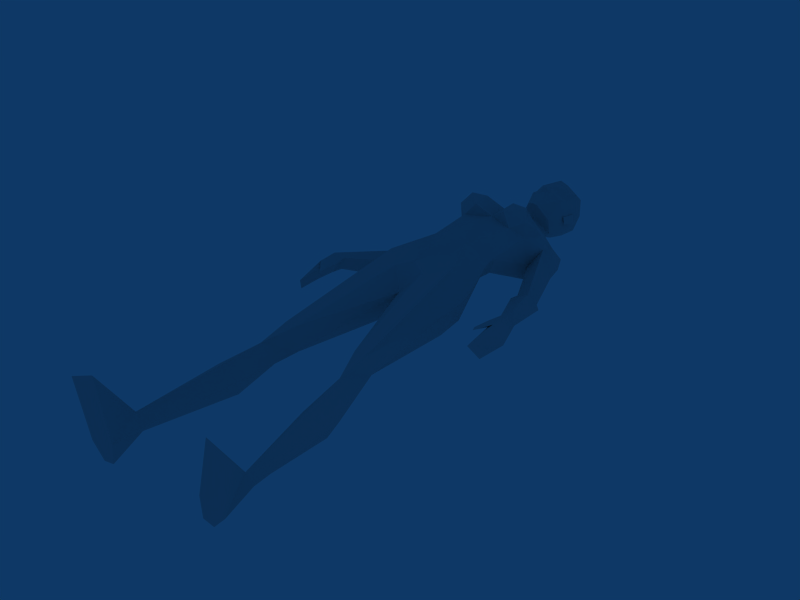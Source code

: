 # Source: femaleAdjustedRest.blend  (saved by Blender 2.49.2; exported with 4.5.12 LTS)
import bpy
from mathutils import Matrix  # noqa: F401  (used for matrix-valued properties, if any)

bpy.ops.wm.read_factory_settings(use_empty=True)
scene = bpy.context.scene
scene.name = 'Scene'

# ---- collections
col_collection_1 = bpy.data.collections.new('Collection 1'); scene.collection.children.link(col_collection_1)

# ---- materials (node trees are filled in below, after node groups)
mat_material = bpy.data.materials.new('Material')
mat_material.alpha_threshold = 0.0
mat_material.roughness = 0.5
mat_material.line_color = (0.0, 0.0, 0.0, 1.0)

# ---- node groups
ng_auto_smooth = bpy.data.node_groups.new('Auto Smooth', 'GeometryNodeTree')
_s = ng_auto_smooth.interface.new_socket(name='Geometry', in_out='OUTPUT', socket_type='NodeSocketGeometry')
_s = ng_auto_smooth.interface.new_socket(name='Geometry', in_out='INPUT', socket_type='NodeSocketGeometry')
_s = ng_auto_smooth.interface.new_socket(name='Angle', in_out='INPUT', socket_type='NodeSocketFloat')
_s.subtype = 'ANGLE'
_s.min_value = 0.0
_s.max_value = 3.142
ng_auto_smooth.is_modifier = True
_N = ng_auto_smooth.nodes; _L = ng_auto_smooth.links
n0 = _N.new('NodeGroupOutput'); n0.name = 'Group Output'; n0.location = (480, -100)
n1 = _N.new('NodeGroupInput'); n1.name = 'Group Input'; n1.location = (-420, -300)
n2 = _N.new('NodeGroupInput'); n2.name = 'Group Input.001'; n2.location = (-60, -100)
n3 = _N.new('GeometryNodeSetShadeSmooth'); n3.name = 'Set Shade Smooth'; n3.location = (120, -100)
n3.domain = 'EDGE'
n4 = _N.new('GeometryNodeSetShadeSmooth'); n4.name = 'Set Shade Smooth.001'; n4.location = (300, -100)
n5 = _N.new('GeometryNodeInputMeshEdgeAngle'); n5.name = 'Edge Angle'; n5.location = (-420, -220)
n6 = _N.new('GeometryNodeInputEdgeSmooth'); n6.name = 'Is Edge Smooth'; n6.location = (-60, -160)
n7 = _N.new('GeometryNodeInputShadeSmooth'); n7.name = 'Is Face Smooth'; n7.location = (-240, -340)
n8 = _N.new('FunctionNodeBooleanMath'); n8.name = 'Boolean Math'; n8.location = (-60, -220)
n9 = _N.new('FunctionNodeCompare'); n9.name = 'Compare'; n9.location = (-240, -180)
n9.operation = 'LESS_EQUAL'
_L.new(n5.outputs[0], n9.inputs[0])
_L.new(n4.outputs[0], n0.inputs[0])
_L.new(n1.outputs[1], n9.inputs[1])
_L.new(n9.outputs[0], n8.inputs[0])
_L.new(n7.outputs[0], n8.inputs[1])
_L.new(n2.outputs[0], n3.inputs[0])
_L.new(n6.outputs[0], n3.inputs[1])
_L.new(n3.outputs[0], n4.inputs[0])
_L.new(n8.outputs[0], n3.inputs[2])
n0.is_active_output = True

# ---- material node trees

# ---- world
world_world = bpy.data.worlds.new('World'); scene.world = world_world
world_world.color = (0.05656, 0.2208, 0.4)
world_world.use_sun_shadow = False
world_world.sun_shadow_jitter_overblur = 0.0
world_world.cycles.sampling_method = 'MANUAL'
world_world.cycles.sample_map_resolution = 256

# ---- meshes
me_cylinder_002 = bpy.data.meshes.new('Cylinder.002')
me_cylinder_002.from_pydata([(-0.01091, 4.125, -0.04703), (0.1559, 4.102, -0.003304), (-0.1778, 4.102, -0.003304), (0.3964, 4.196, 0.1865), (-0.4183, 4.196, 0.1865), (0.1821, 4.102, 0.4272), (-0.204, 4.102, 0.4272), (-0.01091, 4.102, 0.5415), (-0.01091, 5.238, -0.2735), (0.228, 5.56, -0.2883), (-0.2498, 5.56, -0.2883), (0.3163, 5.424, 0.1331), (-0.3381, 5.424, 0.1331), (0.1103, 5.305, 0.3153), (-0.1321, 5.305, 0.3153), (0.4124, 4.879, 0.2748), (-0.4343, 4.879, 0.2748), (-0.01091, 4.545, -0.05236), (0.21, 4.546, -0.07981), (-0.2318, 4.546, -0.07981), (0.3608, 4.37, 0.1915), (-0.3826, 4.37, 0.1915), (-0.01091, 5.722, -0.2456), (0.1595, 5.625, -0.09124), (-0.1814, 5.625, -0.09124), (-0.01091, 5.568, 0.06591), (0.3738, 2.141, 0.04379), (-0.3956, 2.141, 0.04379), (0.4363, 2.222, -0.2492), (-0.4582, 2.222, -0.2492), (0.5821, 2.142, -0.138), (-0.6039, 2.142, -0.138), (0.5152, 2.146, 0.04379), (-0.537, 2.146, 0.04379), (0.1586, 3.409, 0.3198), (-0.1805, 3.409, 0.3198), (-0.01091, 3.251, 0.1103), (0.2361, 3.247, -0.2853), (-0.2579, 3.247, -0.2853), (0.7694, 0.4334, -0.3584), (-0.7913, 0.4334, -0.3584), (0.6703, 0.4334, -0.434), (-0.6921, 0.4334, -0.434), (0.6111, 0.427, -0.3577), (-0.6329, 0.427, -0.3577), (0.7066, 0.4075, -0.228), (-0.7284, 0.4075, -0.228), (0.1535, 5.823, -0.05461), (-0.1754, 5.823, -0.05461), (-0.01091, 5.733, 0.1307), (-0.01091, 5.953, -0.1895), (0.493, 5.164, 0.06148), (-0.5149, 5.164, 0.06148), (0.4879, 5.417, -0.3077), (-0.5097, 5.417, -0.3077), (0.4807, 5.385, -0.002935), (-0.5025, 5.385, -0.002935), (0.3983, 5.2, -0.3757), (-0.4201, 5.2, -0.3757), (0.6669, 5.076, -0.2066), (-0.6887, 5.076, -0.2066), (0.5736, 5.429, -0.128), (-0.5954, 5.429, -0.128), (0.422, 5.505, -0.09187), (-0.4438, 5.505, -0.09187), (0.4279, 4.983, -0.07023), (-0.368, 5.146, -0.07023), (0.8088, 4.403, -0.1032), (-0.8306, 4.403, -0.1032), (0.8818, 4.481, -0.2277), (-0.9036, 4.481, -0.2277), (-0.7689, 4.305, -0.3784), (0.6745, 4.413, -0.1599), (-0.6963, 4.413, -0.1599), (1.151, 3.535, 0.1149), (-1.172, 3.535, 0.1149), (1.208, 3.567, 0.009203), (-1.229, 3.567, 0.009203), (1.081, 3.566, -0.07287), (-1.103, 3.566, -0.07287), (1.043, 3.57, 0.06721), (-1.065, 3.57, 0.06721), (0.892, 4.238, -0.03091), (-0.9138, 4.238, -0.03091), (0.9922, 4.344, -0.2016), (-1.014, 4.344, -0.2016), (0.7471, 4.305, -0.3784), (0.7105, 4.235, -0.1087), (-0.7323, 4.235, -0.1087), (-0.01091, 3.388, -0.3641), (0.5736, 3.642, 0.09654), (-0.5955, 3.642, 0.09654), (-0.01091, 3.506, 0.3746), (0.4348, 3.691, -0.246), (-0.4566, 3.691, -0.246), (0.1633, 3.587, -0.4537), (-0.1851, 3.587, -0.4537), (0.3896, 3.605, 0.3636), (-0.4114, 3.605, 0.3636), (-0.01091, 3.843, -0.2676), (0.4352, 3.387, -0.2939), (-0.457, 3.387, -0.2939), (0.5077, 1.783, -0.03842), (-0.5295, 1.783, -0.03842), (0.7836, 1.473, -0.236), (-0.8054, 1.473, -0.236), (0.5793, 1.518, -0.5241), (-0.6011, 1.518, -0.5241), (0.401, 1.398, -0.2553), (-0.4228, 1.398, -0.2553), (0.455, 2.077, -0.2661), (-0.4768, 2.077, -0.2661), (-0.01091, 6.511, 0.1064), (-0.01091, 6.453, 0.3211), (-0.01091, 6.289, 0.4331), (-0.01091, 6.09, 0.4169), (0.05594, 5.949, 0.3938), (-0.07776, 5.949, 0.3938), (-0.01091, 5.677, 0.3342), (0.04578, 5.691, 0.3171), (-0.06761, 5.691, 0.3171), (0.1902, 6.002, 0.319), (-0.2121, 6.002, 0.319), (0.2084, 6.08, 0.2895), (-0.2302, 6.08, 0.2895), (0.2226, 6.277, 0.3069), (-0.2444, 6.277, 0.3069), (0.215, 6.395, 0.2082), (-0.2368, 6.395, 0.2082), (0.1845, 6.451, -0.0266), (-0.2063, 6.451, -0.0266), (0.2536, 6.262, 0.02597), (-0.2754, 6.262, 0.02597), (0.2493, 6.046, 0.04581), (-0.2712, 6.046, 0.04581), (-0.01091, 6.118, -0.2546), (-0.01091, 6.309, -0.2619), (-0.01091, 6.47, -0.1217), (0.8616, 0.02461, -0.4027), (-0.8834, 0.02461, -0.4027), (0.7139, 0.02461, -0.5597), (-0.7357, 0.02461, -0.5597), (0.5618, 0.02461, -0.3148), (-0.5837, 0.02461, -0.3148), (0.7175, 0.02461, 0.325), (-0.7393, 0.02461, 0.325), (1.039, 0.02461, 0.1953), (-1.061, 0.02461, 0.1953), (0.583, 0.02461, -0.5368), (-0.6048, 0.02461, -0.5368), (-0.01091, 5.913, 0.404), (-0.01091, 5.949, 0.4679), (0.1632, 6.164, 0.3659), (-0.1851, 6.164, 0.3659), (-0.01091, 5.21, 0.3663), (0.2957, 5.14, 0.4386), (-0.3175, 5.14, 0.4386), (0.1623, 5.769, 0.1365), (-0.1841, 5.769, 0.1365), (0.3552, 4.993, 0.5847), (-0.377, 4.993, 0.5847), (0.456, 5.168, 0.2205), (-0.4779, 5.168, 0.2205), (0.2933, 4.757, 0.4049), (-0.3151, 4.757, 0.4049), (-0.01091, 4.864, 0.4321), (0.1639, 5.014, 0.5863), (-0.1857, 5.014, 0.5863), (0.1754, 4.811, 0.5536), (-0.1973, 4.811, 0.5536), (0.4337, 4.881, 0.4715), (-0.4556, 4.881, 0.4715), (0.185, 6.052, -0.1483), (-0.2069, 6.052, -0.1483), (0.1928, 6.301, -0.1618), (-0.2146, 6.301, -0.1618), (0.1405, 6.406, -0.1387), (-0.1623, 6.406, -0.1387), (0.2559, 6.16, 0.1065), (-0.2777, 6.16, 0.1065), (0.2891, 6.155, -0.008007), (-0.3109, 6.155, -0.008007), (0.2606, 5.971, 0.04073), (-0.2825, 5.971, 0.04073), (0.2329, 5.985, 0.1232), (-0.2548, 5.985, 0.1232), (0.1784, 6.083, 0.07126), (-0.2002, 6.083, 0.07126), (0.3177, 2.104, -0.2061), (-0.3396, 2.104, -0.2061), (1.252, 3.322, -0.09034), (-1.274, 3.322, -0.09034), (1.135, 3.298, 0.1074), (-1.157, 3.298, 0.1074), (1.1, 2.934, 0.01657), (-1.122, 2.934, 0.01657), (1.181, 3.03, -0.1409), (-1.203, 3.03, -0.1409), (1.195, 3.316, -0.1351), (-1.216, 3.316, -0.1351), (1.079, 3.293, 0.0643), (-1.101, 3.293, 0.0643), (1.148, 3.485, -0.1066), (-1.17, 3.485, -0.1066), (1.007, 3.393, 0.06686), (-1.029, 3.393, 0.06686), (1.008, 3.145, 0.06775), (-1.03, 3.145, 0.06775), (0.9938, 3.194, 0.07669), (-1.016, 3.194, 0.07669), (0.3581, 4.102, 0.05743), (-0.3799, 4.102, 0.05743), (0.6305, 3.265, 0.08282), (-0.6523, 3.265, 0.08282), (0.4708, 5.042, 0.3543), (-0.4926, 5.042, 0.3543), (0.6531, 5.243, -0.1673), (-0.6749, 5.243, -0.1673), (0.3462, 5.146, -0.07023), (-0.4497, 4.983, -0.07023)], [], [(51, 161, 15), (16, 162, 52), (63, 23, 11), (12, 24, 64), (9, 53, 57), (58, 54, 10), (55, 61, 63), (64, 62, 56), (8, 57, 18), (19, 58, 8), (18, 17, 8), (8, 17, 19), (9, 57, 8), (8, 58, 10), (63, 11, 55), (56, 12, 64), (93, 3, 90), (91, 4, 94), (67, 82, 84), (85, 83, 68), (67, 84, 69), (70, 85, 68), (72, 87, 67), (68, 88, 73), (87, 82, 67), (68, 83, 88), (36, 89, 37), (38, 89, 36), (99, 0, 1), (2, 0, 99), (95, 89, 99), (99, 89, 96), (95, 93, 100), (101, 94, 96), (95, 99, 1), (2, 99, 96), (1, 93, 95), (96, 94, 2), (5, 97, 90), (91, 98, 6), (90, 3, 5), (6, 4, 91), (102, 32, 26), (27, 33, 103), (188, 28, 110), (111, 29, 189), (28, 30, 110), (111, 31, 29), (113, 127, 112), (112, 128, 113), (127, 129, 112), (112, 130, 128), (129, 137, 112), (112, 137, 130), (144, 146, 45), (46, 147, 145), (140, 148, 41), (42, 149, 141), (115, 151, 116), (117, 151, 115), (116, 151, 150), (150, 151, 117), (49, 119, 118), (118, 120, 49), (142, 138, 146), (147, 139, 143), (142, 146, 144), (145, 147, 143), (138, 142, 140), (141, 143, 139), (142, 148, 140), (141, 149, 143), (41, 148, 142), (143, 149, 42), (41, 142, 43), (44, 143, 42), (45, 146, 138), (139, 147, 46), (45, 138, 39), (40, 139, 46), (45, 43, 142), (143, 44, 46), (45, 142, 144), (145, 143, 46), (41, 39, 138), (139, 40, 42), (41, 138, 140), (141, 139, 42), (125, 131, 127), (128, 132, 126), (131, 129, 127), (128, 130, 132), (114, 125, 113), (113, 126, 114), (116, 121, 115), (115, 122, 117), (102, 26, 188), (189, 27, 103), (102, 188, 108), (109, 189, 103), (45, 102, 108), (109, 103, 46), (45, 108, 43), (44, 109, 46), (108, 188, 110), (111, 189, 109), (108, 110, 106), (107, 111, 109), (43, 108, 106), (107, 109, 44), (43, 106, 41), (42, 107, 44), (106, 110, 104), (105, 111, 107), (110, 30, 104), (105, 31, 111), (41, 106, 104), (105, 107, 42), (41, 104, 39), (40, 105, 42), (104, 30, 102), (103, 31, 105), (30, 32, 102), (103, 33, 31), (39, 104, 45), (46, 105, 40), (104, 102, 45), (46, 103, 105), (95, 100, 37), (38, 101, 96), (95, 37, 89), (89, 38, 96), (86, 78, 87), (88, 79, 71), (78, 80, 87), (88, 81, 79), (86, 87, 72), (73, 88, 71), (87, 80, 82), (83, 81, 88), (80, 74, 82), (83, 75, 81), (84, 76, 78), (79, 77, 85), (84, 78, 86), (71, 79, 85), (69, 84, 86), (71, 85, 70), (82, 74, 76), (77, 75, 83), (82, 76, 84), (85, 77, 83), (57, 59, 86), (71, 60, 58), (59, 69, 86), (71, 70, 60), (59, 51, 67), (68, 52, 60), (59, 67, 69), (70, 68, 60), (9, 63, 53), (54, 64, 10), (63, 61, 53), (54, 62, 64), (59, 57, 53), (54, 58, 60), (55, 51, 61), (62, 52, 56), (9, 22, 23), (24, 22, 10), (9, 23, 63), (64, 24, 10), (15, 163, 20), (21, 164, 16), (23, 22, 50), (50, 22, 24), (23, 50, 47), (48, 50, 24), (25, 23, 47), (48, 24, 25), (25, 47, 49), (49, 48, 25), (5, 163, 165), (165, 164, 6), (5, 165, 7), (7, 165, 6), (0, 17, 18), (17, 0, 19), (1, 0, 18), (19, 0, 2), (125, 152, 123), (124, 153, 126), (115, 152, 114), (114, 153, 115), (152, 125, 114), (114, 126, 153), (133, 123, 121), (122, 124, 134), (8, 22, 9), (10, 22, 8), (123, 133, 131), (132, 134, 124), (131, 125, 123), (124, 126, 132), (113, 125, 127), (128, 126, 113), (5, 7, 92), (92, 7, 6), (34, 92, 36), (36, 92, 35), (25, 154, 13), (14, 154, 25), (47, 157, 49), (49, 158, 48), (157, 119, 49), (49, 120, 158), (133, 121, 157), (158, 122, 134), (157, 47, 133), (134, 48, 158), (97, 5, 92), (92, 6, 98), (92, 34, 97), (98, 35, 92), (161, 51, 55), (56, 52, 162), (55, 11, 161), (162, 12, 56), (155, 159, 161), (162, 160, 156), (155, 166, 159), (160, 167, 156), (165, 166, 154), (154, 167, 165), (168, 165, 163), (164, 165, 169), (165, 168, 166), (167, 169, 165), (168, 159, 166), (167, 160, 169), (170, 163, 15), (16, 164, 171), (163, 170, 168), (169, 171, 164), (170, 159, 168), (169, 160, 171), (123, 115, 121), (122, 115, 124), (115, 123, 152), (153, 124, 115), (150, 118, 119), (120, 118, 150), (119, 116, 150), (150, 117, 120), (135, 47, 50), (50, 48, 135), (47, 135, 172), (173, 135, 48), (129, 176, 137), (137, 177, 130), (176, 136, 137), (137, 136, 177), (174, 136, 176), (177, 136, 175), (136, 174, 135), (135, 175, 136), (172, 135, 174), (175, 135, 173), (133, 172, 131), (132, 173, 134), (172, 174, 131), (132, 175, 173), (131, 174, 129), (130, 175, 132), (174, 176, 129), (130, 177, 175), (47, 172, 133), (134, 173, 48), (11, 13, 155), (156, 14, 12), (155, 161, 11), (12, 162, 156), (13, 154, 166), (167, 154, 14), (166, 155, 13), (14, 156, 167), (11, 23, 25), (25, 24, 12), (25, 13, 11), (12, 14, 25), (180, 186, 178), (179, 187, 181), (182, 186, 180), (181, 187, 183), (184, 186, 182), (183, 187, 185), (178, 186, 184), (185, 187, 179), (26, 36, 188), (189, 36, 27), (192, 200, 194), (195, 201, 193), (192, 206, 200), (201, 207, 193), (190, 196, 198), (199, 197, 191), (74, 204, 208), (209, 205, 75), (76, 202, 78), (79, 203, 77), (204, 74, 80), (81, 75, 205), (76, 190, 202), (203, 191, 77), (190, 198, 202), (203, 199, 191), (192, 74, 208), (209, 75, 193), (192, 208, 206), (207, 209, 193), (204, 200, 208), (209, 201, 205), (200, 206, 208), (209, 207, 201), (198, 200, 202), (203, 201, 199), (200, 204, 202), (203, 205, 201), (196, 194, 198), (199, 195, 197), (194, 200, 198), (199, 201, 195), (190, 192, 194), (195, 193, 191), (190, 194, 196), (197, 195, 191), (76, 74, 192), (193, 75, 77), (76, 192, 190), (191, 193, 77), (100, 28, 37), (38, 29, 101), (36, 26, 34), (35, 27, 36), (34, 26, 97), (98, 27, 35), (26, 32, 97), (98, 33, 27), (37, 28, 188), (189, 29, 38), (37, 188, 36), (36, 189, 38), (180, 178, 182), (183, 179, 181), (182, 178, 184), (185, 179, 183), (202, 204, 80), (81, 205, 203), (80, 78, 202), (203, 79, 81), (1, 210, 93), (94, 211, 2), (210, 3, 93), (94, 4, 211), (3, 210, 20), (21, 211, 4), (20, 163, 5), (6, 164, 21), (5, 3, 20), (21, 4, 6), (18, 20, 210), (211, 21, 19), (210, 1, 18), (19, 2, 211), (30, 212, 32), (33, 213, 31), (97, 32, 212), (213, 33, 98), (212, 90, 97), (98, 91, 213), (30, 28, 100), (101, 29, 31), (100, 212, 30), (31, 213, 101), (90, 212, 93), (94, 213, 91), (212, 100, 93), (94, 101, 213), (119, 157, 121), (121, 116, 119), (122, 158, 120), (120, 117, 122), (170, 214, 159), (214, 161, 159), (161, 214, 15), (214, 170, 15), (162, 215, 160), (215, 171, 160), (171, 215, 16), (215, 162, 16), (61, 216, 53), (216, 59, 53), (59, 216, 51), (216, 61, 51), (60, 217, 54), (217, 62, 54), (62, 217, 52), (217, 60, 52), (51, 65, 57), (52, 66, 58), (51, 57, 218), (218, 72, 51), (72, 67, 51), (65, 51, 15), (15, 20, 65), (218, 57, 86), (86, 72, 218), (57, 65, 18), (65, 20, 18), (52, 58, 219), (66, 52, 73), (52, 68, 73), (16, 52, 219), (219, 21, 16), (58, 19, 219), (19, 21, 219), (71, 58, 66), (66, 73, 71)])
me_cylinder_002.polygons.foreach_set('use_smooth', [True] * 428)
_uv = me_cylinder_002.uv_layers.new(name='UVTex')
_uv.uv.foreach_set('vector', [0.9007, 0.881, 0.8558, 0.8923, 0.8834, 0.8363, 0.6861, 0.8363, 0.7136, 0.8923, 0.6688, 0.881, 0.8524, 0.9458, 0.8114, 0.9652, 0.8359, 0.9337, 0.7336, 0.9337, 0.7581, 0.9652, 0.7171, 0.9458, 0.02219, 0.5055, 0.04016, 0.5468, 0.03068, 0.5745, 0.03068, 0.4278, 0.04016, 0.4555, 0.02219, 0.4967, 0.1046, 0.5467, 0.0703, 0.5488, 0.07383, 0.5194, 0.07383, 0.4829, 0.0703, 0.4535, 0.1046, 0.4556, 0.9844, 0.8837, 0.9204, 0.8778, 0.9499, 0.7809, 0.6196, 0.7809, 0.649, 0.8778, 0.585, 0.8837, 0.9499, 0.7809, 0.9844, 0.7807, 0.9844, 0.8837, 0.585, 0.8837, 0.585, 0.7807, 0.6196, 0.7809, 0.9471, 0.9207, 0.9204, 0.8778, 0.9844, 0.8837, 0.585, 0.8837, 0.649, 0.8778, 0.6224, 0.9207, 0.8524, 0.9458, 0.8359, 0.9337, 0.8616, 0.9277, 0.7079, 0.9277, 0.7336, 0.9337, 0.7171, 0.9458, 0.9147, 0.647, 0.8793, 0.7115, 0.8762, 0.6415, 0.6933, 0.6415, 0.6901, 0.7115, 0.6548, 0.647, 0.09377, 0.7294, 0.09231, 0.7611, 0.06608, 0.7497, 0.06608, 0.2525, 0.09231, 0.2412, 0.09377, 0.2728, 0.09377, 0.7294, 0.06608, 0.7497, 0.06656, 0.721, 0.06656, 0.2813, 0.06608, 0.2525, 0.09377, 0.2728, 0.1248, 0.7244, 0.1244, 0.7558, 0.09377, 0.7294, 0.09377, 0.2728, 0.1244, 0.2464, 0.1248, 0.2779, 0.1244, 0.7558, 0.09231, 0.7611, 0.09377, 0.7294, 0.09377, 0.2728, 0.09231, 0.2412, 0.1244, 0.2464, 0.9789, 0.5555, 0.9844, 0.5994, 0.9458, 0.5775, 0.6237, 0.5775, 0.585, 0.5994, 0.5905, 0.5555, 0.9844, 0.6709, 0.9844, 0.7149, 0.9583, 0.7113, 0.6111, 0.7113, 0.585, 0.7149, 0.585, 0.6709, 0.9572, 0.6307, 0.9844, 0.5994, 0.9844, 0.6709, 0.585, 0.6709, 0.585, 0.5994, 0.6123, 0.6307, 0.9572, 0.6307, 0.9147, 0.647, 0.9146, 0.5993, 0.6548, 0.5993, 0.6548, 0.647, 0.6123, 0.6307, 0.9572, 0.6307, 0.9844, 0.6709, 0.9583, 0.7113, 0.6111, 0.7113, 0.585, 0.6709, 0.6123, 0.6307, 0.9583, 0.7113, 0.9147, 0.647, 0.9572, 0.6307, 0.6123, 0.6307, 0.6548, 0.647, 0.6111, 0.7113, 0.8149, 0.7117, 0.8371, 0.633, 0.8762, 0.6415, 0.6933, 0.6415, 0.7324, 0.633, 0.7546, 0.7117, 0.8762, 0.6415, 0.8793, 0.7115, 0.8149, 0.7117, 0.7546, 0.7117, 0.6901, 0.7115, 0.6933, 0.6415, 0.8527, 0.3453, 0.8667, 0.4015, 0.8399, 0.4036, 0.7295, 0.4036, 0.7027, 0.4015, 0.7168, 0.3453, 0.962, 0.3996, 0.9265, 0.4152, 0.9272, 0.3922, 0.6423, 0.3922, 0.643, 0.4152, 0.6075, 0.3996, 0.9265, 0.4152, 0.8893, 0.3995, 0.9272, 0.3922, 0.6423, 0.3922, 0.6802, 0.3995, 0.643, 0.4152, 0.5066, 0.4992, 0.4845, 0.4126, 0.5328, 0.4185, 0.5328, 0.58, 0.4845, 0.5858, 0.5066, 0.4992, 0.4845, 0.4126, 0.486, 0.364, 0.5328, 0.4185, 0.5328, 0.58, 0.486, 0.6345, 0.4845, 0.5858, 0.486, 0.364, 0.5328, 0.3073, 0.5328, 0.4185, 0.5328, 0.58, 0.5328, 0.6912, 0.486, 0.6345, 0.8362, 0.005556, 0.8907, 0.01493, 0.8604, 0.1304, 0.709, 0.1304, 0.6788, 0.01493, 0.7333, 0.005556, 0.9222, 0.06109, 0.9475, 0.06109, 0.9332, 0.1304, 0.6363, 0.1304, 0.622, 0.06109, 0.6473, 0.06109, 0.3674, 0.4992, 0.313, 0.4992, 0.313, 0.4736, 0.313, 0.5248, 0.313, 0.4992, 0.3674, 0.4992, 0.313, 0.4736, 0.313, 0.4992, 0.2993, 0.4992, 0.2993, 0.4992, 0.313, 0.4992, 0.313, 0.5248, 0.1893, 0.4014, 0.2141, 0.4595, 0.2089, 0.4992, 0.2089, 0.4992, 0.2141, 0.539, 0.1893, 0.5971, 0.8305, 0.1029, 0.7865, 0.1006, 0.7863, 0.01328, 0.7831, 0.01328, 0.783, 0.1006, 0.7389, 0.1029, 0.8305, 0.1029, 0.7863, 0.01328, 0.8362, 0.005556, 0.7333, 0.005556, 0.7831, 0.01328, 0.7389, 0.1029, 0.7865, 0.1006, 0.8305, 0.1029, 0.8008, 0.129, 0.7687, 0.129, 0.7389, 0.1029, 0.783, 0.1006, 0.8305, 0.1029, 0.8192, 0.129, 0.8008, 0.129, 0.7687, 0.129, 0.7503, 0.129, 0.7389, 0.1029, 0.9332, 0.1304, 0.9475, 0.06109, 0.9666, 0.1003, 0.6029, 0.1003, 0.622, 0.06109, 0.6363, 0.1304, 0.9332, 0.1304, 0.9666, 0.1003, 0.9646, 0.1304, 0.6049, 0.1304, 0.6029, 0.1003, 0.6363, 0.1304, 0.8604, 0.1304, 0.8907, 0.01493, 0.8991, 0.09912, 0.6704, 0.09912, 0.6788, 0.01493, 0.709, 0.1304, 0.8604, 0.1304, 0.8991, 0.09912, 0.8937, 0.1304, 0.6758, 0.1304, 0.6704, 0.09912, 0.709, 0.1304, 0.8604, 0.1304, 0.8322, 0.1304, 0.8305, 0.1029, 0.7389, 0.1029, 0.7372, 0.1304, 0.709, 0.1304, 0.8604, 0.1304, 0.8305, 0.1029, 0.8362, 0.005556, 0.7333, 0.005556, 0.7389, 0.1029, 0.709, 0.1304, 0.9332, 0.1304, 0.8937, 0.1304, 0.8991, 0.09912, 0.6704, 0.09912, 0.6758, 0.1304, 0.6363, 0.1304, 0.9332, 0.1304, 0.8991, 0.09912, 0.9222, 0.06109, 0.6473, 0.06109, 0.6704, 0.09912, 0.6363, 0.1304, 0.4391, 0.4097, 0.4319, 0.364, 0.4845, 0.4126, 0.4845, 0.5858, 0.4319, 0.6345, 0.4391, 0.5888, 0.4319, 0.364, 0.486, 0.364, 0.4845, 0.4126, 0.4845, 0.5858, 0.486, 0.6345, 0.4319, 0.6345, 0.4437, 0.4992, 0.4391, 0.4097, 0.5066, 0.4992, 0.5066, 0.4992, 0.4391, 0.5888, 0.4437, 0.4992, 0.313, 0.4736, 0.3431, 0.4226, 0.3674, 0.4992, 0.3674, 0.4992, 0.3431, 0.5759, 0.313, 0.5248, 0.8527, 0.3453, 0.8399, 0.4036, 0.8166, 0.3988, 0.7529, 0.3988, 0.7295, 0.4036, 0.7168, 0.3453, 0.8527, 0.3453, 0.8166, 0.3988, 0.8156, 0.2876, 0.7539, 0.2876, 0.7529, 0.3988, 0.7168, 0.3453, 0.8604, 0.1304, 0.8527, 0.3453, 0.8156, 0.2876, 0.7539, 0.2876, 0.7168, 0.3453, 0.709, 0.1304, 0.8604, 0.1304, 0.8156, 0.2876, 0.8322, 0.1304, 0.7372, 0.1304, 0.7539, 0.2876, 0.709, 0.1304, 0.9667, 0.2884, 0.962, 0.3996, 0.9272, 0.3922, 0.6423, 0.3922, 0.6075, 0.3996, 0.6028, 0.2884, 0.9667, 0.2884, 0.9272, 0.3922, 0.9296, 0.3027, 0.6398, 0.3027, 0.6423, 0.3922, 0.6028, 0.2884, 0.9646, 0.1304, 0.9667, 0.2884, 0.9296, 0.3027, 0.6398, 0.3027, 0.6028, 0.2884, 0.6049, 0.1304, 0.9646, 0.1304, 0.9296, 0.3027, 0.9332, 0.1304, 0.6363, 0.1304, 0.6398, 0.3027, 0.6049, 0.1304, 0.9296, 0.3027, 0.9272, 0.3922, 0.891, 0.2914, 0.6784, 0.2914, 0.6423, 0.3922, 0.6398, 0.3027, 0.9272, 0.3922, 0.8893, 0.3995, 0.891, 0.2914, 0.6784, 0.2914, 0.6802, 0.3995, 0.6423, 0.3922, 0.9332, 0.1304, 0.9296, 0.3027, 0.891, 0.2914, 0.6784, 0.2914, 0.6398, 0.3027, 0.6363, 0.1304, 0.9332, 0.1304, 0.891, 0.2914, 0.8937, 0.1304, 0.6758, 0.1304, 0.6784, 0.2914, 0.6363, 0.1304, 0.891, 0.2914, 0.8893, 0.3995, 0.8527, 0.3453, 0.7168, 0.3453, 0.6802, 0.3995, 0.6784, 0.2914, 0.8893, 0.3995, 0.8667, 0.4015, 0.8527, 0.3453, 0.7168, 0.3453, 0.7027, 0.4015, 0.6802, 0.3995, 0.8937, 0.1304, 0.891, 0.2914, 0.8604, 0.1304, 0.709, 0.1304, 0.6784, 0.2914, 0.6758, 0.1304, 0.891, 0.2914, 0.8527, 0.3453, 0.8604, 0.1304, 0.709, 0.1304, 0.7168, 0.3453, 0.6784, 0.2914, 0.9572, 0.6307, 0.9146, 0.5993, 0.9458, 0.5775, 0.6237, 0.5775, 0.6548, 0.5993, 0.6123, 0.6307, 0.9572, 0.6307, 0.9458, 0.5775, 0.9844, 0.5994, 0.585, 0.5994, 0.6237, 0.5775, 0.6123, 0.6307, 0.03733, 0.7418, 0.04759, 0.8926, 0.003976, 0.7491, 0.003976, 0.2531, 0.04759, 0.1096, 0.03733, 0.2605, 0.04759, 0.8926, 0.01056, 0.8926, 0.003976, 0.7491, 0.003976, 0.2531, 0.01056, 0.1096, 0.04759, 0.1096, 0.03733, 0.7418, 0.003976, 0.7491, 0.004421, 0.7177, 0.004421, 0.2846, 0.003976, 0.2531, 0.03733, 0.2605, 0.1244, 0.7558, 0.1278, 0.8869, 0.09231, 0.7611, 0.09231, 0.2412, 0.1278, 0.1153, 0.1244, 0.2464, 0.1278, 0.8869, 0.09622, 0.8926, 0.09231, 0.7611, 0.09231, 0.2412, 0.09622, 0.1096, 0.1278, 0.1153, 0.06608, 0.7497, 0.06399, 0.8926, 0.04759, 0.8926, 0.04759, 0.1096, 0.06399, 0.1096, 0.06608, 0.2525, 0.06608, 0.7497, 0.04759, 0.8926, 0.03733, 0.7418, 0.03733, 0.2605, 0.04759, 0.1096, 0.06608, 0.2525, 0.06656, 0.721, 0.06608, 0.7497, 0.03733, 0.7418, 0.03733, 0.2605, 0.06608, 0.2525, 0.06656, 0.2813, 0.09231, 0.7611, 0.09622, 0.8926, 0.06399, 0.8926, 0.06399, 0.1096, 0.09622, 0.1096, 0.09231, 0.2412, 0.09231, 0.7611, 0.06399, 0.8926, 0.06608, 0.7497, 0.06608, 0.2525, 0.06399, 0.1096, 0.09231, 0.2412, 0.03068, 0.5745, 0.0689, 0.6103, 0.03733, 0.7418, 0.03733, 0.2605, 0.0689, 0.3919, 0.03068, 0.4278, 0.0689, 0.6103, 0.06656, 0.721, 0.03733, 0.7418, 0.03733, 0.2605, 0.06656, 0.2813, 0.0689, 0.3919, 0.0689, 0.6103, 0.1155, 0.5934, 0.09377, 0.7294, 0.09377, 0.2728, 0.1155, 0.4089, 0.0689, 0.3919, 0.0689, 0.6103, 0.09377, 0.7294, 0.06656, 0.721, 0.06656, 0.2813, 0.09377, 0.2728, 0.0689, 0.3919, 0.02219, 0.5055, 0.07383, 0.5194, 0.04016, 0.5468, 0.04016, 0.4555, 0.07383, 0.4829, 0.02219, 0.4967, 0.07383, 0.5194, 0.0703, 0.5488, 0.04016, 0.5468, 0.04016, 0.4555, 0.0703, 0.4535, 0.07383, 0.4829, 0.0689, 0.6103, 0.03068, 0.5745, 0.04016, 0.5468, 0.04016, 0.4555, 0.03068, 0.4278, 0.0689, 0.3919, 0.1046, 0.5467, 0.1155, 0.5934, 0.0703, 0.5488, 0.0703, 0.4535, 0.1155, 0.4089, 0.1046, 0.4556, 0.9471, 0.9207, 0.9844, 0.9461, 0.9458, 0.9686, 0.6236, 0.9686, 0.585, 0.9461, 0.6224, 0.9207, 0.9471, 0.9207, 0.9458, 0.9686, 0.9123, 0.9364, 0.6572, 0.9364, 0.6236, 0.9686, 0.6224, 0.9207, 0.8834, 0.8363, 0.8323, 0.8143, 0.885, 0.7612, 0.6845, 0.7612, 0.7372, 0.8143, 0.6861, 0.8363, 0.9458, 0.9686, 0.9844, 0.9461, 0.9844, 0.9977, 0.5851, 0.9977, 0.585, 0.9461, 0.6236, 0.9686, 0.9458, 0.9686, 0.9844, 0.9977, 0.9478, 0.9951, 0.6217, 0.9951, 0.5851, 0.9977, 0.6236, 0.9686, 0.7847, 0.9562, 0.8114, 0.9652, 0.8104, 0.9962, 0.759, 0.9962, 0.7581, 0.9652, 0.7847, 0.9562, 0.7847, 0.9562, 0.8104, 0.9962, 0.7848, 0.9843, 0.7847, 0.9843, 0.759, 0.9962, 0.7847, 0.9562, 0.8149, 0.7117, 0.8323, 0.8143, 0.7847, 0.831, 0.7847, 0.831, 0.7372, 0.8143, 0.7546, 0.7117, 0.8149, 0.7117, 0.7847, 0.831, 0.7847, 0.7117, 0.7847, 0.7117, 0.7847, 0.831, 0.7546, 0.7117, 0.9844, 0.7149, 0.9844, 0.7807, 0.9499, 0.7809, 0.585, 0.7807, 0.585, 0.7149, 0.6196, 0.7809, 0.9583, 0.7113, 0.9844, 0.7149, 0.9499, 0.7809, 0.6196, 0.7809, 0.585, 0.7149, 0.6111, 0.7113, 0.4391, 0.4097, 0.3959, 0.4325, 0.3734, 0.4088, 0.3734, 0.5897, 0.3959, 0.566, 0.4391, 0.5888, 0.3674, 0.4992, 0.3959, 0.4325, 0.4437, 0.4992, 0.4437, 0.4992, 0.3959, 0.566, 0.3674, 0.4992, 0.3959, 0.4325, 0.4391, 0.4097, 0.4437, 0.4992, 0.4437, 0.4992, 0.4391, 0.5888, 0.3959, 0.566, 0.3488, 0.3668, 0.3734, 0.4088, 0.3431, 0.4226, 0.3431, 0.5759, 0.3734, 0.5897, 0.3488, 0.6317, 0.9844, 0.8837, 0.9844, 0.9461, 0.9471, 0.9207, 0.6224, 0.9207, 0.585, 0.9461, 0.585, 0.8837, 0.3734, 0.4088, 0.3488, 0.3668, 0.4319, 0.364, 0.4319, 0.6345, 0.3488, 0.6317, 0.3734, 0.5897, 0.4319, 0.364, 0.4391, 0.4097, 0.3734, 0.4088, 0.3734, 0.5897, 0.4391, 0.5888, 0.4319, 0.6345, 0.5066, 0.4992, 0.4391, 0.4097, 0.4845, 0.4126, 0.4845, 0.5858, 0.4391, 0.5888, 0.5066, 0.4992, 0.8149, 0.7117, 0.7847, 0.7117, 0.7847, 0.6185, 0.7847, 0.6185, 0.7847, 0.7117, 0.7546, 0.7117, 0.8112, 0.6033, 0.7847, 0.6185, 0.7847, 0.5786, 0.7847, 0.5786, 0.7847, 0.6185, 0.7582, 0.6033, 0.7847, 0.9562, 0.7847, 0.9002, 0.8037, 0.9152, 0.7658, 0.9152, 0.7847, 0.9002, 0.7847, 0.9562, 0.275, 0.3193, 0.2415, 0.4027, 0.1893, 0.4014, 0.1893, 0.5971, 0.2415, 0.5958, 0.275, 0.6792, 0.2415, 0.4027, 0.2141, 0.4595, 0.1893, 0.4014, 0.1893, 0.5971, 0.2141, 0.539, 0.2415, 0.5958, 0.3488, 0.3668, 0.3431, 0.4226, 0.2415, 0.4027, 0.2415, 0.5958, 0.3431, 0.5759, 0.3488, 0.6317, 0.2415, 0.4027, 0.275, 0.3193, 0.3488, 0.3668, 0.3488, 0.6317, 0.275, 0.6792, 0.2415, 0.5958, 0.8371, 0.633, 0.8149, 0.7117, 0.7847, 0.6185, 0.7847, 0.6185, 0.7546, 0.7117, 0.7324, 0.633, 0.7847, 0.6185, 0.8112, 0.6033, 0.8371, 0.633, 0.7324, 0.633, 0.7582, 0.6033, 0.7847, 0.6185, 0.8558, 0.8923, 0.9007, 0.881, 0.8616, 0.9277, 0.7079, 0.9277, 0.6688, 0.881, 0.7136, 0.8923, 0.8616, 0.9277, 0.8359, 0.9337, 0.8558, 0.8923, 0.7136, 0.8923, 0.7336, 0.9337, 0.7079, 0.9277, 0.8278, 0.8893, 0.8419, 0.8663, 0.8558, 0.8923, 0.7136, 0.8923, 0.7275, 0.8663, 0.7417, 0.8893, 0.8278, 0.8893, 0.8121, 0.8696, 0.8419, 0.8663, 0.7275, 0.8663, 0.7574, 0.8696, 0.7417, 0.8893, 0.7847, 0.831, 0.8121, 0.8696, 0.7847, 0.9002, 0.7847, 0.9002, 0.7574, 0.8696, 0.7847, 0.831, 0.8139, 0.8378, 0.7847, 0.831, 0.8323, 0.8143, 0.7372, 0.8143, 0.7847, 0.831, 0.7556, 0.8378, 0.7847, 0.831, 0.8139, 0.8378, 0.8121, 0.8696, 0.7574, 0.8696, 0.7556, 0.8378, 0.7847, 0.831, 0.8139, 0.8378, 0.8419, 0.8663, 0.8121, 0.8696, 0.7574, 0.8696, 0.7275, 0.8663, 0.7556, 0.8378, 0.8592, 0.8488, 0.8323, 0.8143, 0.8834, 0.8363, 0.6861, 0.8363, 0.7372, 0.8143, 0.7103, 0.8488, 0.8323, 0.8143, 0.8592, 0.8488, 0.8139, 0.8378, 0.7556, 0.8378, 0.7103, 0.8488, 0.7372, 0.8143, 0.8592, 0.8488, 0.8419, 0.8663, 0.8139, 0.8378, 0.7556, 0.8378, 0.7275, 0.8663, 0.7103, 0.8488, 0.3734, 0.4088, 0.3674, 0.4992, 0.3431, 0.4226, 0.3431, 0.5759, 0.3674, 0.4992, 0.3734, 0.5897, 0.3674, 0.4992, 0.3734, 0.4088, 0.3959, 0.4325, 0.3959, 0.566, 0.3734, 0.5897, 0.3674, 0.4992, 0.2993, 0.4992, 0.2089, 0.4992, 0.2141, 0.4595, 0.2141, 0.539, 0.2089, 0.4992, 0.2993, 0.4992, 0.2141, 0.4595, 0.313, 0.4736, 0.2993, 0.4992, 0.2993, 0.4992, 0.313, 0.5248, 0.2141, 0.539, 0.3775, 0.2599, 0.275, 0.3193, 0.3176, 0.2599, 0.3176, 0.7386, 0.275, 0.6792, 0.3775, 0.7386, 0.275, 0.3193, 0.3775, 0.2599, 0.3512, 0.3179, 0.3512, 0.6806, 0.3775, 0.7386, 0.275, 0.6792, 0.486, 0.364, 0.4857, 0.3167, 0.5328, 0.3073, 0.5328, 0.6912, 0.4857, 0.6818, 0.486, 0.6345, 0.4857, 0.3167, 0.4529, 0.2599, 0.5328, 0.3073, 0.5328, 0.6912, 0.4529, 0.7386, 0.4857, 0.6818, 0.4458, 0.3226, 0.4529, 0.2599, 0.4857, 0.3167, 0.4857, 0.6818, 0.4529, 0.7386, 0.4458, 0.6759, 0.4529, 0.2599, 0.4458, 0.3226, 0.3775, 0.2599, 0.3775, 0.7386, 0.4458, 0.6759, 0.4529, 0.7386, 0.3512, 0.3179, 0.3775, 0.2599, 0.4458, 0.3226, 0.4458, 0.6759, 0.3775, 0.7386, 0.3512, 0.6806, 0.3488, 0.3668, 0.3512, 0.3179, 0.4319, 0.364, 0.4319, 0.6345, 0.3512, 0.6806, 0.3488, 0.6317, 0.3512, 0.3179, 0.4458, 0.3226, 0.4319, 0.364, 0.4319, 0.6345, 0.4458, 0.6759, 0.3512, 0.6806, 0.4319, 0.364, 0.4458, 0.3226, 0.486, 0.364, 0.486, 0.6345, 0.4458, 0.6759, 0.4319, 0.6345, 0.4458, 0.3226, 0.4857, 0.3167, 0.486, 0.364, 0.486, 0.6345, 0.4857, 0.6818, 0.4458, 0.6759, 0.275, 0.3193, 0.3512, 0.3179, 0.3488, 0.3668, 0.3488, 0.6317, 0.3512, 0.6806, 0.275, 0.6792, 0.8359, 0.9337, 0.8037, 0.9152, 0.8278, 0.8893, 0.7417, 0.8893, 0.7658, 0.9152, 0.7336, 0.9337, 0.8278, 0.8893, 0.8558, 0.8923, 0.8359, 0.9337, 0.7336, 0.9337, 0.7136, 0.8923, 0.7417, 0.8893, 0.8037, 0.9152, 0.7847, 0.9002, 0.8121, 0.8696, 0.7574, 0.8696, 0.7847, 0.9002, 0.7658, 0.9152, 0.8121, 0.8696, 0.8278, 0.8893, 0.8037, 0.9152, 0.7658, 0.9152, 0.7417, 0.8893, 0.7574, 0.8696, 0.8359, 0.9337, 0.8114, 0.9652, 0.7847, 0.9562, 0.7847, 0.9562, 0.7581, 0.9652, 0.7336, 0.9337, 0.7847, 0.9562, 0.8037, 0.9152, 0.8359, 0.9337, 0.7336, 0.9337, 0.7658, 0.9152, 0.7847, 0.9562, 0.4739, 0.09469, 0.5228, 0.2071, 0.4618, 0.1542, 0.4618, 0.8443, 0.5228, 0.7914, 0.4739, 0.9038, 0.3714, 0.0917, 0.3194, 0.04732, 0.4739, 0.09469, 0.4739, 0.9038, 0.3194, 0.9512, 0.3714, 0.9068, 0.3728, 0.1481, 0.3194, 0.04732, 0.3714, 0.0917, 0.3714, 0.9068, 0.3194, 0.9512, 0.3728, 0.8504, 0.4618, 0.1542, 0.5228, 0.2071, 0.3728, 0.1481, 0.3728, 0.8504, 0.5228, 0.7914, 0.4618, 0.8443, 0.8399, 0.4036, 0.7847, 0.5786, 0.8166, 0.3988, 0.7529, 0.3988, 0.7847, 0.5786, 0.7295, 0.4036, 0.1185, 0.9449, 0.1315, 0.9968, 0.1211, 0.9969, 0.1211, 0.005379, 0.1315, 0.005461, 0.1185, 0.05737, 0.1185, 0.9449, 0.1448, 0.9494, 0.1315, 0.9968, 0.1315, 0.005461, 0.1448, 0.05288, 0.1185, 0.05737, 0.06808, 0.9461, 0.0656, 0.9965, 0.05828, 0.9459, 0.05828, 0.05632, 0.0656, 0.005751, 0.06808, 0.0562, 0.09622, 0.8926, 0.1277, 0.8998, 0.1486, 0.939, 0.1486, 0.06323, 0.1277, 0.1025, 0.09622, 0.1096, 0.06399, 0.8926, 0.05359, 0.9039, 0.04759, 0.8926, 0.04759, 0.1096, 0.05359, 0.09836, 0.06399, 0.1096, 0.1277, 0.8998, 0.09622, 0.8926, 0.1278, 0.8869, 0.1278, 0.1153, 0.09622, 0.1096, 0.1277, 0.1025, 0.06399, 0.8926, 0.06808, 0.9461, 0.05359, 0.9039, 0.05359, 0.09836, 0.06808, 0.0562, 0.06399, 0.1096, 0.06808, 0.9461, 0.05828, 0.9459, 0.05359, 0.9039, 0.05359, 0.09836, 0.05828, 0.05632, 0.06808, 0.0562, 0.1185, 0.9449, 0.09622, 0.8926, 0.1486, 0.939, 0.1486, 0.06323, 0.09622, 0.1096, 0.1185, 0.05737, 0.1185, 0.9449, 0.1486, 0.939, 0.1448, 0.9494, 0.1448, 0.05288, 0.1486, 0.06323, 0.1185, 0.05737, 0.1277, 0.8998, 0.1736, 0.949, 0.1486, 0.939, 0.1486, 0.06323, 0.1736, 0.05323, 0.1277, 0.1025, 0.1736, 0.949, 0.1448, 0.9494, 0.1486, 0.939, 0.1486, 0.06323, 0.1448, 0.05288, 0.1736, 0.05323, 0.05828, 0.9459, 0.01283, 0.9474, 0.05359, 0.9039, 0.05359, 0.09836, 0.01283, 0.05485, 0.05828, 0.05632, 0.01283, 0.9474, 0.009695, 0.9041, 0.05359, 0.9039, 0.05359, 0.09836, 0.009695, 0.09819, 0.01283, 0.05485, 0.0656, 0.9965, 0.01104, 0.9966, 0.05828, 0.9459, 0.05828, 0.05632, 0.01104, 0.005672, 0.0656, 0.005751, 0.01104, 0.9966, 0.01283, 0.9474, 0.05828, 0.9459, 0.05828, 0.05632, 0.01283, 0.05485, 0.01104, 0.005672, 0.06808, 0.9461, 0.1185, 0.9449, 0.1211, 0.9969, 0.1211, 0.005379, 0.1185, 0.05737, 0.06808, 0.0562, 0.06808, 0.9461, 0.1211, 0.9969, 0.0656, 0.9965, 0.0656, 0.005751, 0.1211, 0.005379, 0.06808, 0.0562, 0.06399, 0.8926, 0.09622, 0.8926, 0.1185, 0.9449, 0.1185, 0.05737, 0.09622, 0.1096, 0.06399, 0.1096, 0.06399, 0.8926, 0.1185, 0.9449, 0.06808, 0.9461, 0.06808, 0.0562, 0.1185, 0.05737, 0.06399, 0.1096, 0.9146, 0.5993, 0.9265, 0.4152, 0.9458, 0.5775, 0.6237, 0.5775, 0.643, 0.4152, 0.6548, 0.5993, 0.7847, 0.5786, 0.8399, 0.4036, 0.8112, 0.6033, 0.7582, 0.6033, 0.7295, 0.4036, 0.7847, 0.5786, 0.8112, 0.6033, 0.8399, 0.4036, 0.8371, 0.633, 0.7324, 0.633, 0.7295, 0.4036, 0.7582, 0.6033, 0.8399, 0.4036, 0.8667, 0.4015, 0.8371, 0.633, 0.7324, 0.633, 0.7027, 0.4015, 0.7295, 0.4036, 0.9458, 0.5775, 0.9265, 0.4152, 0.962, 0.3996, 0.6075, 0.3996, 0.643, 0.4152, 0.6237, 0.5775, 0.9458, 0.5775, 0.962, 0.3996, 0.9789, 0.5555, 0.5905, 0.5555, 0.6075, 0.3996, 0.6237, 0.5775, 0.4739, 0.09469, 0.4618, 0.1542, 0.3714, 0.0917, 0.3714, 0.9068, 0.4618, 0.8443, 0.4739, 0.9038, 0.3714, 0.0917, 0.4618, 0.1542, 0.3728, 0.1481, 0.3728, 0.8504, 0.4618, 0.8443, 0.3714, 0.9068, 0.05359, 0.9039, 0.009695, 0.9041, 0.01056, 0.8926, 0.01056, 0.1096, 0.009695, 0.09819, 0.05359, 0.09836, 0.01056, 0.8926, 0.04759, 0.8926, 0.05359, 0.9039, 0.05359, 0.09836, 0.04759, 0.1096, 0.01056, 0.1096, 0.9583, 0.7113, 0.9241, 0.7114, 0.9147, 0.647, 0.6548, 0.647, 0.6454, 0.7114, 0.6111, 0.7113, 0.9241, 0.7114, 0.8793, 0.7115, 0.9147, 0.647, 0.6548, 0.647, 0.6901, 0.7115, 0.6454, 0.7114, 0.8793, 0.7115, 0.9241, 0.7114, 0.885, 0.7612, 0.6845, 0.7612, 0.6454, 0.7114, 0.6901, 0.7115, 0.885, 0.7612, 0.8323, 0.8143, 0.8149, 0.7117, 0.7546, 0.7117, 0.7372, 0.8143, 0.6845, 0.7612, 0.8149, 0.7117, 0.8793, 0.7115, 0.885, 0.7612, 0.6845, 0.7612, 0.6901, 0.7115, 0.7546, 0.7117, 0.9499, 0.7809, 0.885, 0.7612, 0.9241, 0.7114, 0.6454, 0.7114, 0.6845, 0.7612, 0.6196, 0.7809, 0.9241, 0.7114, 0.9583, 0.7113, 0.9499, 0.7809, 0.6196, 0.7809, 0.6111, 0.7113, 0.6454, 0.7114, 0.8893, 0.3995, 0.8868, 0.5738, 0.8667, 0.4015, 0.7027, 0.4015, 0.6826, 0.5738, 0.6802, 0.3995, 0.8371, 0.633, 0.8667, 0.4015, 0.8868, 0.5738, 0.6826, 0.5738, 0.7027, 0.4015, 0.7324, 0.633, 0.8868, 0.5738, 0.8762, 0.6415, 0.8371, 0.633, 0.7324, 0.633, 0.6933, 0.6415, 0.6826, 0.5738, 0.8893, 0.3995, 0.9265, 0.4152, 0.9146, 0.5993, 0.6548, 0.5993, 0.643, 0.4152, 0.6802, 0.3995, 0.9146, 0.5993, 0.8868, 0.5738, 0.8893, 0.3995, 0.6802, 0.3995, 0.6826, 0.5738, 0.6548, 0.5993, 0.8762, 0.6415, 0.8868, 0.5738, 0.9147, 0.647, 0.6548, 0.647, 0.6826, 0.5738, 0.6933, 0.6415, 0.8868, 0.5738, 0.9146, 0.5993, 0.9147, 0.647, 0.6548, 0.647, 0.6548, 0.5993, 0.6826, 0.5738, 0.2141, 0.4595, 0.2415, 0.4027, 0.3431, 0.4226, 0.3431, 0.4226, 0.313, 0.4736, 0.2141, 0.4595, 0.3431, 0.5759, 0.2415, 0.5958, 0.2141, 0.539, 0.2141, 0.539, 0.313, 0.5248, 0.3431, 0.5759, 0.8592, 0.8488, 0.8575, 0.8705, 0.8419, 0.8663, 0.8575, 0.8705, 0.8558, 0.8923, 0.8419, 0.8663, 0.8558, 0.8923, 0.8575, 0.8705, 0.8834, 0.8363, 0.8575, 0.8705, 0.8592, 0.8488, 0.8834, 0.8363, 0.7136, 0.8923, 0.712, 0.8705, 0.7275, 0.8663, 0.712, 0.8705, 0.7103, 0.8488, 0.7275, 0.8663, 0.7103, 0.8488, 0.712, 0.8705, 0.6861, 0.8363, 0.712, 0.8705, 0.7136, 0.8923, 0.6861, 0.8363, 0.0703, 0.5488, 0.0696, 0.5796, 0.04016, 0.5468, 0.0696, 0.5796, 0.0689, 0.6103, 0.04016, 0.5468, 0.0689, 0.6103, 0.0696, 0.5796, 0.1155, 0.5934, 0.0696, 0.5796, 0.0703, 0.5488, 0.1155, 0.5934, 0.0689, 0.3919, 0.0696, 0.4227, 0.04016, 0.4555, 0.0696, 0.4227, 0.0703, 0.4535, 0.04016, 0.4555, 0.0703, 0.4535, 0.0696, 0.4227, 0.1155, 0.4089, 0.0696, 0.4227, 0.0689, 0.3919, 0.1155, 0.4089, 0.9007, 0.881, 0.9106, 0.8494, 0.9204, 0.8778, 0.6688, 0.881, 0.6589, 0.8494, 0.649, 0.8778, 0.9007, 0.881, 0.9204, 0.8778, 0.9106, 0.8494, 0.1281, 0.616, 0.1248, 0.7244, 0.1155, 0.5934, 0.1248, 0.7244, 0.09377, 0.7294, 0.1155, 0.5934, 0.9106, 0.8494, 0.9007, 0.881, 0.8834, 0.8363, 0.8834, 0.8363, 0.885, 0.7612, 0.9106, 0.8494, 0.006973, 0.6093, 0.03068, 0.5745, 0.03733, 0.7418, 0.03733, 0.7418, 0.004421, 0.7177, 0.006973, 0.6093, 0.9204, 0.8778, 0.9106, 0.8494, 0.9499, 0.7809, 0.9106, 0.8494, 0.885, 0.7612, 0.9499, 0.7809, 0.6688, 0.881, 0.649, 0.8778, 0.6589, 0.8494, 0.1281, 0.3863, 0.1155, 0.4089, 0.1248, 0.2779, 0.1155, 0.4089, 0.09377, 0.2728, 0.1248, 0.2779, 0.6861, 0.8363, 0.6688, 0.881, 0.6589, 0.8494, 0.6589, 0.8494, 0.6845, 0.7612, 0.6861, 0.8363, 0.649, 0.8778, 0.6196, 0.7809, 0.6589, 0.8494, 0.6196, 0.7809, 0.6845, 0.7612, 0.6589, 0.8494, 0.03733, 0.2605, 0.03068, 0.4278, 0.006973, 0.393, 0.006973, 0.393, 0.004421, 0.2846, 0.03733, 0.2605])
me_cylinder_002.materials.append(mat_material)
me_cylinder_002.use_remesh_preserve_volume = False
me_cylinder_002.use_remesh_preserve_attributes = False
me_cylinder_002.use_mirror_vertex_groups = False
me_cylinder_002.update()
arm_armature = bpy.data.armatures.new('Armature')  # bones are not reproduced

# ---- objects
ob_armature = bpy.data.objects.new('Armature', arm_armature)
ob_cylinder_002 = bpy.data.objects.new('Cylinder.002', me_cylinder_002)

# ---- transforms, parenting, visibility, modifiers, constraints
ob_armature.location = (0.0, 0.0, 0.0)
ob_armature.lock_rotations_4d = False
ob_armature.empty_display_type = 'ARROWS'
ob_armature.color = (0.0, 0.0, 0.0, 1.0)
ob_armature.lineart.crease_threshold = 0.0
ob_cylinder_002.parent = ob_armature
ob_cylinder_002.location = (0.0, 0.0, 0.0)
ob_cylinder_002.lock_rotations_4d = False
ob_cylinder_002.empty_display_type = 'ARROWS'
ob_cylinder_002.color = (0.0, 0.0, 0.0, 1.0)
ob_cylinder_002.lineart.crease_threshold = 0.0
_vg = ob_cylinder_002.vertex_groups.new(name='LowerLeg_L')
for _i, _w in zip([39, 41, 43, 45, 102, 104, 106, 108, 110], [1.0, 1.0, 1.0, 1.0, 1.0, 1.0, 1.0, 1.0, 0.0]): _vg.add([_i], _w, 'REPLACE')
_vg = ob_cylinder_002.vertex_groups.new(name='LowerLeg_R')
for _i, _w in zip([40, 42, 44, 46, 103, 105, 107, 109, 111], [1.0, 1.0, 1.0, 1.0, 1.0, 1.0, 1.0, 1.0, 0.0]): _vg.add([_i], _w, 'REPLACE')
_vg = ob_cylinder_002.vertex_groups.new(name='Foot_L')
_vg.add([138, 140, 142, 144, 146, 148], 1.0, 'REPLACE')
_vg = ob_cylinder_002.vertex_groups.new(name='Foot_R')
_vg.add([139, 141, 143, 145, 147, 149], 1.0, 'REPLACE')
_vg = ob_cylinder_002.vertex_groups.new(name='UpperLeg_L')
for _i, _w in zip([26, 28, 30, 32, 34, 37, 97, 100, 102, 110, 188, 212], [1.0, 1.0, 1.0, 1.0, 0.0, 1.0, 0.0, 1.0, 1.0, 1.0, 1.0, 1.0]): _vg.add([_i], _w, 'REPLACE')
_vg = ob_cylinder_002.vertex_groups.new(name='UpperLeg_R')
for _i, _w in zip([27, 29, 31, 33, 35, 38, 98, 101, 103, 111, 189, 213], [1.0, 1.0, 1.0, 1.0, 0.0, 1.0, 0.0, 1.0, 1.0, 1.0, 1.0, 1.0]): _vg.add([_i], _w, 'REPLACE')
_vg = ob_cylinder_002.vertex_groups.new(name='Hip_L')
_vg.add([90, 93, 97], 1.0, 'REPLACE')
_vg = ob_cylinder_002.vertex_groups.new(name='Hip_R')
_vg.add([91, 94, 98], 1.0, 'REPLACE')
_vg = ob_cylinder_002.vertex_groups.new(name='Pelvis')
for _i, _w in zip([0, 1, 2, 3, 4, 5, 6, 7, 34, 35, 36, 37, 38, 89, 90, 91, 92, 93, 94, 95, 96, 97, 98, 99, 100, 101, 210, 211], [0.5, 0.5, 0.5, 0.5, 0.5, 0.5, 0.5, 0.5, 1.0, 1.0, 1.0, 1.0, 1.0, 1.0, 1.0, 1.0, 1.0, 1.0, 1.0, 1.0, 1.0, 1.0, 1.0, 1.0, 1.0, 1.0, 0.5, 0.5]): _vg.add([_i], _w, 'REPLACE')
_vg = ob_cylinder_002.vertex_groups.new(name='Pelvis.001')
for _i, _w in zip([0, 1, 2, 3, 4, 5, 6, 7, 8, 9, 10, 11, 12, 13, 14, 15, 16, 17, 18, 19, 20, 21, 22, 23, 24, 25, 51, 52, 57, 58, 65, 66, 154, 155, 156, 159, 160, 161, 162, 163, 164, 165, 166, 167, 168, 169, 170, 171, 210, 211, 214, 215, 218, 219], [0.5, 0.5, 0.5, 0.5, 0.5, 0.5, 0.5, 0.5, 1.0, 1.0, 1.0, 1.0, 1.0, 1.0, 1.0, 1.0, 1.0, 1.0, 1.0, 1.0, 1.0, 1.0, 1.0, 1.0, 1.0, 1.0, 0.5, 0.5, 1.0, 1.0, 1.0, 1.0, 1.0, 1.0, 1.0, 1.0, 1.0, 1.0, 1.0, 1.0, 1.0, 1.0, 1.0, 1.0, 1.0, 1.0, 1.0, 1.0, 0.5, 0.5, 1.0, 1.0, 1.0, 1.0]): _vg.add([_i], _w, 'REPLACE')
_vg = ob_cylinder_002.vertex_groups.new(name='UpperArm_L')
for _i, _w in zip([8, 11, 51, 53, 55, 57, 59, 61, 63, 65, 67, 69, 72, 86, 216, 218], [0.0, 0.0, 0.5, 0.09315, 0.1431, 0.499, 0.5, 0.3957, 0.4275, 0.0, 1.0, 1.0, 1.0, 1.0, 0.1, 0.5]): _vg.add([_i], _w, 'REPLACE')
_vg = ob_cylinder_002.vertex_groups.new(name='UpperArm_R')
for _i, _w in zip([52, 54, 56, 58, 60, 62, 64, 66, 68, 70, 71, 73, 217, 219], [0.5, 1.0, 0.5, 1.0, 1.0, 1.0, 1.0, 0.0, 1.0, 1.0, 1.0, 1.0, 1.0, 0.0]): _vg.add([_i], _w, 'REPLACE')
_vg = ob_cylinder_002.vertex_groups.new(name='LowerArm_L')
for _i, _w in zip([67, 72, 74, 76, 78, 80, 82, 84, 86, 87, 202], [0.0, 0.0, 1.0, 1.0, 1.0, 1.0, 0.25, 1.0, 0.0, 1.0, 1.0]): _vg.add([_i], _w, 'REPLACE')
_vg = ob_cylinder_002.vertex_groups.new(name='LowerArm_R')
for _i, _w in zip([68, 71, 73, 75, 77, 79, 81, 83, 85, 88, 203], [0.0, 0.0, 0.0, 1.0, 1.0, 1.0, 1.0, 0.25, 1.0, 1.0, 1.0]): _vg.add([_i], _w, 'REPLACE')
_vg = ob_cylinder_002.vertex_groups.new(name='Palm_L')
for _i, _w in zip([74, 76, 78, 80, 190, 192, 198, 200, 202, 204, 206, 208], [1.0, 1.0, 1.0, 1.0, 1.0, 1.0, 1.0, 1.0, 1.0, 1.0, 0.0, 0.0]): _vg.add([_i], _w, 'REPLACE')
_vg = ob_cylinder_002.vertex_groups.new(name='Palm_R')
for _i, _w in zip([75, 77, 79, 81, 191, 193, 199, 201, 203, 205, 207, 209], [1.0, 1.0, 1.0, 1.0, 1.0, 1.0, 1.0, 1.0, 1.0, 1.0, 0.0, 0.0]): _vg.add([_i], _w, 'REPLACE')
_vg = ob_cylinder_002.vertex_groups.new(name='Thumb_L')
_vg.add([206, 208], 1.0, 'REPLACE')
_vg = ob_cylinder_002.vertex_groups.new(name='Thumb_R')
_vg.add([207, 209], 1.0, 'REPLACE')
_vg = ob_cylinder_002.vertex_groups.new(name='Fingers_L')
_vg.add([194, 196], 1.0, 'REPLACE')
_vg = ob_cylinder_002.vertex_groups.new(name='Fingers_R')
_vg.add([195, 197], 1.0, 'REPLACE')
_vg = ob_cylinder_002.vertex_groups.new(name='Neck')
_vg.add([22, 23, 24, 25, 47, 48, 49, 50], 1.0, 'REPLACE')
_vg = ob_cylinder_002.vertex_groups.new(name='Head')
_vg.add([47, 48, 49, 50, 112, 113, 114, 115, 116, 117, 118, 119, 120, 121, 122, 123, 124, 125, 126, 127, 128, 129, 130, 131, 132, 133, 134, 135, 136, 137, 150, 151, 152, 153, 157, 158, 172, 173, 174, 175, 176, 177, 178, 179, 180, 181, 182, 183, 184, 185, 186, 187], 1.0, 'REPLACE')
_vg = ob_cylinder_002.vertex_groups.new(name='Shoulder_L')
_vg = ob_cylinder_002.vertex_groups.new(name='Shoulder_R')
_m = ob_cylinder_002.modifiers.new('Armature', 'ARMATURE')
_m.object = ob_armature
_m = ob_cylinder_002.modifiers.new('Auto Smooth', 'NODES')
_m.node_group = ng_auto_smooth
_gi = [s.identifier for s in ng_auto_smooth.interface.items_tree if s.item_type == 'SOCKET' and s.in_out == 'INPUT']
_m[_gi[1]] = 0.5236  # Angle

# ---- collection membership
col_collection_1.objects.link(ob_armature)
col_collection_1.objects.link(ob_cylinder_002)

# ---- scene / render settings (as saved in the file)
scene.frame_start = 1; scene.frame_end = 250; scene.frame_set(34)
scene.render.engine = 'BLENDER_EEVEE_NEXT'
scene.render.image_settings.file_format = 'JPEG'
scene.render.image_settings.color_mode = 'RGB'
scene.render.image_settings.compression = 90
scene.render.resolution_x = 800
scene.render.resolution_y = 600
scene.render.pixel_aspect_x = 100.0
scene.render.pixel_aspect_y = 100.0
scene.render.fps = 25
scene.render.dither_intensity = 0.0
scene.render.use_compositing = False
scene.render.use_sequencer = False
scene.render.bake_margin = 2
scene.render.bake_bias = 0.0
scene.render.use_stamp_time = False
scene.render.use_stamp_date = False
scene.render.use_stamp_frame = False
scene.render.use_stamp_camera = False
scene.render.use_stamp_scene = False
scene.render.use_stamp_filename = False
scene.render.use_stamp_render_time = False
scene.render.stamp_font_size = 0
scene.cycles.use_denoising = False
scene.cycles.samples = 10
scene.cycles.sampling_pattern = 'TABULATED_SOBOL'
scene.cycles.light_sampling_threshold = 0.0
scene.cycles.use_adaptive_sampling = False
scene.cycles.use_light_tree = False
scene.cycles.blur_glossy = 0.0
scene.cycles.volume_bounces = 1
scene.cycles.pixel_filter_type = 'GAUSSIAN'
scene.cycles.sample_clamp_indirect = 0.0
scene.view_settings.view_transform = 'Raw'
bpy.context.view_layer.update()

# ---- added for rendering (the .blend has no active camera): camera
cam_auto = bpy.data.cameras.new('AutoCamera')
cam_auto.lens = 50.0
cam_auto.sensor_width = 36.0
cam_auto.clip_end = 1000.0
ob_auto_camera = bpy.data.objects.new('AutoCamera', cam_auto)
scene.collection.objects.link(ob_auto_camera)
ob_auto_camera.location = (6.51591, -4.5644, 5.23472)
ob_auto_camera.rotation_euler = (1.09748, -7.21219e-08, 0.694738)
scene.camera = ob_auto_camera
bpy.context.view_layer.update()
